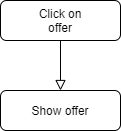

The diagram above was exported from draw.io. Its source (the exported page's mxGraphModel, read from the mxfile embedded in the PNG):
<mxGraphModel dx="460" dy="853" grid="1" gridSize="10" guides="1" tooltips="1" connect="1" arrows="1" fold="1" page="1" pageScale="1" pageWidth="827" pageHeight="1169" math="0" shadow="0">
  <root>
    <mxCell id="WIyWlLk6GJQsqaUBKTNV-0" />
    <mxCell id="WIyWlLk6GJQsqaUBKTNV-1" parent="WIyWlLk6GJQsqaUBKTNV-0" />
    <mxCell id="WIyWlLk6GJQsqaUBKTNV-2" value="" style="rounded=0;html=1;jettySize=auto;orthogonalLoop=1;fontSize=11;endArrow=block;endFill=0;endSize=8;strokeWidth=1;shadow=0;labelBackgroundColor=none;edgeStyle=orthogonalEdgeStyle;" parent="WIyWlLk6GJQsqaUBKTNV-1" source="WIyWlLk6GJQsqaUBKTNV-3" edge="1">
      <mxGeometry relative="1" as="geometry">
        <mxPoint x="220" y="170" as="targetPoint" />
      </mxGeometry>
    </mxCell>
    <mxCell id="WIyWlLk6GJQsqaUBKTNV-3" value="Click on&lt;br&gt;offer" style="rounded=1;whiteSpace=wrap;html=1;fontSize=12;glass=0;strokeWidth=1;shadow=0;" parent="WIyWlLk6GJQsqaUBKTNV-1" vertex="1">
      <mxGeometry x="160" y="80" width="120" height="40" as="geometry" />
    </mxCell>
    <mxCell id="A3wEPPUkpl-P9r70jOTz-0" value="Show offer" style="rounded=1;whiteSpace=wrap;html=1;fontSize=12;glass=0;strokeWidth=1;shadow=0;" vertex="1" parent="WIyWlLk6GJQsqaUBKTNV-1">
      <mxGeometry x="160" y="170" width="120" height="40" as="geometry" />
    </mxCell>
  </root>
</mxGraphModel>